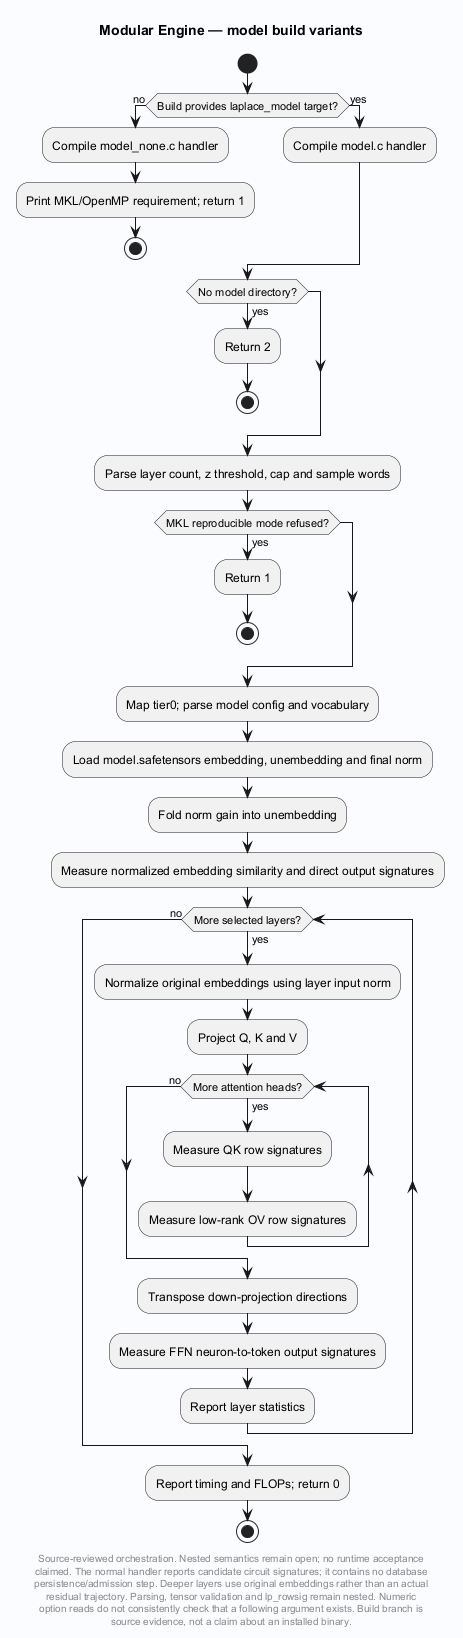

The diagram above was rendered by PlantUML. Its source (embedded in the PNG):
@startuml
' Evidence: Laplace-Engine/src/model.c SHA256 e92be8505d6076fe6c6f3b219edaead6829eae385d77fe30d8636d5054389722
' Evidence: Laplace-Engine/src/model_none.c SHA256 c0df39798f3a71a732398c241cbcb8c8da306f6b93c3fda03e2f519e97a92dc6
' Evidence: Laplace-Engine/CMakeLists.txt SHA256 17035278f8124ab8b0989f3166e326487639203b2d83ecd3782ed62a05d41ded
skinparam backgroundColor #FAFCFF
skinparam shadowing false
skinparam defaultFontName SansSerif
title Modular Engine — model build variants
start
if (Build provides laplace_model target?) then (no)
 :Compile model_none.c handler;
 :Print MKL/OpenMP requirement; return 1;
 stop
else (yes)
 :Compile model.c handler;
endif
if (No model directory?) then (yes)
 :Return 2;
 stop
endif
:Parse layer count, z threshold, cap and sample words;
if (MKL reproducible mode refused?) then (yes)
 :Return 1;
 stop
endif
:Map tier0; parse model config and vocabulary;
:Load model.safetensors embedding, unembedding and final norm;
:Fold norm gain into unembedding;
:Measure normalized embedding similarity and direct output signatures;
while (More selected layers?) is (yes)
 :Normalize original embeddings using layer input norm;
 :Project Q, K and V;
 while (More attention heads?) is (yes)
  :Measure QK row signatures;
  :Measure low-rank OV row signatures;
 endwhile (no)
 :Transpose down-projection directions;
 :Measure FFN neuron-to-token output signatures;
 :Report layer statistics;
endwhile (no)
:Report timing and FLOPs; return 0;
stop
footer
Source-reviewed orchestration. Nested semantics remain open; no runtime acceptance
claimed. The normal handler reports candidate circuit signatures; it contains no database
persistence/admission step. Deeper layers use original embeddings rather than an actual
residual trajectory. Parsing, tensor validation and lp_rowsig remain nested. Numeric
option reads do not consistently check that a following argument exists. Build branch is
source evidence, not a claim about an installed binary.
end footer

@enduml